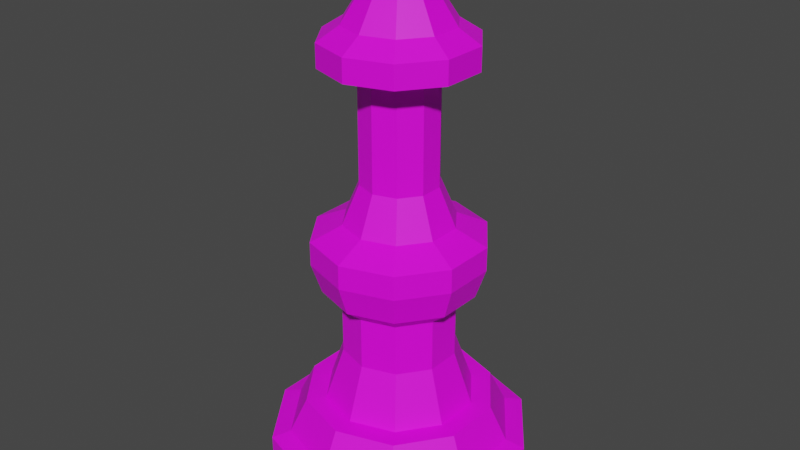 # Source: bishop.blend  (saved by Blender 2.83.19; exported with 4.5.12 LTS)
import bpy
from mathutils import Matrix  # noqa: F401  (used for matrix-valued properties, if any)

bpy.ops.wm.read_factory_settings(use_empty=True)
scene = bpy.context.scene
scene.name = 'Scene'

# ---- collections
col_collection = bpy.data.collections.new('Collection'); scene.collection.children.link(col_collection)

# ---- images (referenced by path relative to the original .blend; pixels are not part of the script)
import os
ASSET_DIR = os.environ.get("B2B_ASSET_DIR", "")  # directory of the original .blend (textures are referenced by path, not embedded)
HERE = os.path.dirname(os.path.abspath(__file__))  # packed textures are extracted next to this script under _unpacked/

def load_image(name, relpath, width, height, colorspace="sRGB"):
    """Load a texture the original file referenced (path relative to the .blend, or extracted next to this script)."""
    p = next((c for c in (os.path.join(HERE, relpath), os.path.join(ASSET_DIR, relpath)) if relpath and os.path.exists(c)), "")
    if p:
        img = bpy.data.images.load(p, check_existing=True)
        img.name = name
    else:  # same state as the original file: an image datablock whose file is absent (Cycles renders it pink)
        img = bpy.data.images.new(name, width, height)
        img.source = "FILE"
        img.filepath = "//" + (relpath or name)
    img.colorspace_settings.name = colorspace
    return img
img_marble13_col_3k_jpg_001 = load_image('Marble13_COL_3K.jpg.001', 'Marble13_COL_3K.jpg', 1024, 1024, 'sRGB')

# ---- materials (node trees are filled in below, after node groups)
mat_slon = bpy.data.materials.new('slon')
mat_slon.use_transparent_shadow = False

# ---- material node trees
mat_slon.use_nodes = True; mat_slon.node_tree.nodes.clear()
_N = mat_slon.node_tree.nodes; _L = mat_slon.node_tree.links
n0 = _N.new('ShaderNodeBsdfPrincipled'); n0.name = 'Principled BSDF'; n0.location = (10, 300)
n0.distribution = 'GGX'
n0.subsurface_method = 'BURLEY'
n0.inputs[3].default_value = 1.45
n0.inputs[27].default_value = (0.0, 0.0, 0.0, 1.0)
n0.inputs[28].default_value = 1.0
n1 = _N.new('ShaderNodeOutputMaterial'); n1.name = 'Material Output'; n1.location = (300, 300)
n2 = _N.new('ShaderNodeTexImage'); n2.name = 'Image Texture'; n2.location = (-579, 216)
n2.image = img_marble13_col_3k_jpg_001
_L.new(n0.outputs[0], n1.inputs[0])
_L.new(n2.outputs[0], n0.inputs[0])
n1.is_active_output = True

# ---- world
world_world = bpy.data.worlds.new('World'); scene.world = world_world
world_world.use_nodes = True; world_world.node_tree.nodes.clear()
_N = world_world.node_tree.nodes; _L = world_world.node_tree.links
n0 = _N.new('ShaderNodeOutputWorld'); n0.name = 'World Output'; n0.location = (300, 300)
n1 = _N.new('ShaderNodeBackground'); n1.name = 'Background'; n1.location = (10, 300)
n1.inputs[0].default_value = (0.05088, 0.05088, 0.05088, 1.0)
_L.new(n1.outputs[0], n0.inputs[0])
n0.is_active_output = True
world_world.color = (0.05088, 0.05088, 0.05088)
world_world.use_sun_shadow = False
world_world.sun_shadow_jitter_overblur = 0.0

# ---- meshes
me_cylinder_004 = bpy.data.meshes.new('Cylinder.004')
me_cylinder_004.from_pydata([(1.035e-09, 1.251, 0.6393), (-1.587e-08, 1.071, 1.078), (0.7355, 1.012, 0.6393), (0.6297, 0.8668, 1.078), (1.19, 0.3867, 0.6393), (1.019, 0.3311, 1.078), (1.19, -0.3867, 0.6393), (1.019, -0.3311, 1.078), (0.7355, -1.012, 0.6393), (0.6297, -0.8668, 1.078), (-1.084e-07, -1.251, 0.6393), (-9.426e-08, -1.071, 1.078), (-0.7355, -1.012, 0.6393), (-0.6297, -0.8668, 1.078), (-1.19, -0.3867, 0.6393), (-1.019, -0.3311, 1.078), (-1.19, 0.3867, 0.6393), (-1.019, 0.3311, 1.078), (-0.7355, 1.012, 0.6393), (-0.6297, 0.8668, 1.078), (0.7355, 1.012, 1.029), (1.035e-09, 1.251, 1.029), (1.19, 0.3867, 1.029), (1.19, -0.3867, 1.029), (0.7355, -1.012, 1.029), (-1.084e-07, -1.251, 1.029), (-0.7355, -1.012, 1.029), (-1.19, -0.3867, 1.029), (-1.19, 0.3867, 1.029), (-0.7355, 1.012, 1.029), (0.534, 0.7349, 1.406), (-8.745e-09, 0.9084, 1.406), (0.8639, 0.2807, 1.406), (0.8639, -0.2807, 1.406), (0.5339, -0.7349, 1.406), (-7.521e-08, -0.9084, 1.406), (-0.534, -0.7349, 1.406), (-0.8639, -0.2807, 1.406), (-0.8639, 0.2807, 1.406), (-0.5339, 0.7349, 1.406), (0.1585, 0.2182, 3.421), (1.571e-07, 0.2697, 3.421), (0.2565, 0.08335, 3.421), (0.2565, -0.08335, 3.421), (0.1585, -0.2182, 3.421), (1.373e-07, -0.2697, 3.421), (-0.1585, -0.2182, 3.421), (-0.2565, -0.08335, 3.421), (-0.2565, 0.08335, 3.421), (-0.1585, 0.2182, 3.421), (0.1585, 0.2182, 3.421), (1.571e-07, 0.2697, 3.421), (0.2565, 0.08335, 3.421), (0.2565, -0.08335, 3.421), (0.1585, -0.2182, 3.421), (1.373e-07, -0.2697, 3.421), (-0.1585, -0.2182, 3.421), (-0.2565, -0.08335, 3.421), (-0.2565, 0.08335, 3.421), (-0.1585, 0.2182, 3.421), (0.4217, 0.5804, 1.406), (-1.174e-08, 0.7174, 1.406), (0.6823, 0.2217, 1.406), (0.6823, -0.2217, 1.406), (0.4217, -0.5804, 1.406), (-7.222e-08, -0.7174, 1.406), (-0.4217, -0.5804, 1.406), (-0.6823, -0.2217, 1.406), (-0.6823, 0.2217, 1.406), (-0.4217, 0.5804, 1.406), (0.534, 0.7349, 1.406), (-8.745e-09, 0.9084, 1.406), (0.8639, 0.2807, 1.406), (0.8639, -0.2807, 1.406), (0.5339, -0.7349, 1.406), (-7.521e-08, -0.9084, 1.406), (-0.534, -0.7349, 1.406), (-0.8639, -0.2807, 1.406), (-0.8639, 0.2807, 1.406), (-0.5339, 0.7349, 1.406), (0.3178, 0.4374, 1.912), (3.372e-08, 0.5407, 1.912), (0.5142, 0.1671, 1.912), (0.5142, -0.1671, 1.912), (0.3178, -0.4374, 1.912), (-1.187e-08, -0.5407, 1.912), (-0.3178, -0.4374, 1.912), (-0.5142, -0.1671, 1.912), (-0.5142, 0.1671, 1.912), (-0.3178, 0.4374, 1.912), (0.3178, 0.4374, 2.414), (3.372e-08, 0.5407, 2.414), (0.5142, 0.1671, 2.414), (0.5142, -0.1671, 2.414), (0.3178, -0.4374, 2.414), (-1.187e-08, -0.5407, 2.414), (-0.3178, -0.4374, 2.414), (-0.5142, -0.1671, 2.414), (-0.5142, 0.1671, 2.414), (-0.3178, 0.4374, 2.414), (0.4237, 0.5832, 2.558), (3.93e-08, 0.7208, 2.558), (0.6856, 0.2228, 2.558), (0.6856, -0.2228, 2.558), (0.4237, -0.5832, 2.558), (-2.147e-08, -0.7208, 2.558), (-0.4237, -0.5832, 2.558), (-0.6856, -0.2228, 2.558), (-0.6856, 0.2228, 2.558), (-0.4237, 0.5832, 2.558), (0.4794, 0.6599, 2.843), (3.369e-09, 0.8157, 2.843), (0.7758, 0.2521, 2.843), (0.7758, -0.2521, 2.843), (0.4794, -0.6599, 2.843), (-6.539e-08, -0.8157, 2.843), (-0.4794, -0.6599, 2.843), (-0.7758, -0.2521, 2.843), (-0.7758, 0.2521, 2.843), (-0.4794, 0.6599, 2.843), (0.4794, 0.6599, 3.072), (3.369e-09, 0.8157, 3.072), (0.7758, 0.2521, 3.072), (0.7758, -0.2521, 3.072), (0.4794, -0.6599, 3.072), (-6.539e-08, -0.8157, 3.072), (-0.4794, -0.6599, 3.072), (-0.7758, -0.2521, 3.072), (-0.7758, 0.2521, 3.072), (-0.4794, 0.6599, 3.072), (0.3079, 0.4238, 3.206), (1.125e-08, 0.5238, 3.206), (0.4982, 0.1619, 3.206), (0.4982, -0.1619, 3.206), (0.3079, -0.4238, 3.206), (-3.291e-08, -0.5238, 3.206), (-0.3079, -0.4238, 3.206), (-0.4982, -0.1619, 3.206), (-0.4982, 0.1619, 3.206), (-0.3079, 0.4238, 3.206), (0.2153, 0.2963, 3.575), (8.944e-08, 0.3663, 3.575), (0.3484, 0.1132, 3.575), (0.3484, -0.1132, 3.575), (0.2153, -0.2963, 3.575), (5.856e-08, -0.3663, 3.575), (-0.2153, -0.2963, 3.575), (-0.3484, -0.1132, 3.575), (-0.3484, 0.1132, 3.575), (-0.2153, 0.2963, 3.575), (0.2153, 0.2963, 4.623), (2.478e-07, 0.3663, 4.623), (0.3484, 0.1132, 4.623), (0.3484, -0.1132, 4.623), (0.2153, -0.2963, 4.623), (2.169e-07, -0.3663, 4.623), (-0.2153, -0.2963, 4.623), (-0.3484, -0.1132, 4.623), (-0.3484, 0.1132, 4.623), (-0.2153, 0.2963, 4.623), (0.4154, 0.5717, 4.656), (2.635e-07, 0.7067, 4.656), (0.6721, 0.2184, 4.656), (0.6721, -0.2184, 4.656), (0.4154, -0.5717, 4.656), (2.039e-07, -0.7067, 4.656), (-0.4154, -0.5717, 4.656), (-0.6721, -0.2184, 4.656), (-0.6721, 0.2184, 4.656), (-0.4154, 0.5717, 4.656), (0.4154, 0.5717, 4.874), (2.635e-07, 0.7067, 4.874), (0.6721, 0.2184, 4.874), (0.6721, -0.2184, 4.874), (0.4154, -0.5717, 4.874), (2.039e-07, -0.7067, 4.874), (-0.4154, -0.5717, 4.874), (-0.6721, -0.2184, 4.874), (-0.6721, 0.2184, 4.874), (-0.4154, 0.5717, 4.874), (0.2973, 0.4092, 5.004), (2.594e-07, 0.5058, 5.004), (0.481, 0.1563, 5.004), (0.481, -0.1563, 5.004), (0.2973, -0.4092, 5.004), (2.167e-07, -0.5058, 5.004), (-0.2973, -0.4092, 5.004), (-0.481, -0.1563, 5.004), (-0.481, 0.1563, 5.004), (-0.2973, 0.4092, 5.004), (0.1844, 0.2538, 5.298), (1.976e-07, 0.3137, 5.298), (0.2984, 0.09695, 5.298), (0.2984, -0.09695, 5.298), (0.1844, -0.2538, 5.298), (1.712e-07, -0.3137, 5.298), (-0.1844, -0.2538, 5.298), (-0.2984, -0.09695, 5.298), (-0.2984, 0.09695, 5.298), (-0.1844, 0.2538, 5.298), (0.0936, 0.1288, 5.315), (2.05e-07, 0.1592, 5.315), (0.1514, 0.04921, 5.315), (0.1514, -0.04921, 5.315), (0.0936, -0.1288, 5.315), (1.916e-07, -0.1592, 5.315), (-0.0936, -0.1288, 5.315), (-0.1514, -0.04921, 5.315), (-0.1514, 0.04921, 5.315), (-0.09359, 0.1288, 5.315), (0.12, 0.1651, 5.409), (2.029e-07, 0.2041, 5.409), (0.1941, 0.06306, 5.409), (0.1941, -0.06306, 5.409), (0.12, -0.1651, 5.409), (1.857e-07, -0.2041, 5.409), (-0.12, -0.1651, 5.409), (-0.1941, -0.06306, 5.409), (-0.1941, 0.06306, 5.409), (-0.12, 0.1651, 5.409), (0.12, 0.1651, 5.552), (6.347e-08, 0.2041, 5.552), (0.1941, 0.06306, 5.552), (0.1941, -0.06306, 5.552), (0.12, -0.1651, 5.552), (4.626e-08, -0.2041, 5.552), (-0.12, -0.1651, 5.552), (-0.1941, -0.06306, 5.552), (-0.1941, 0.06306, 5.552), (-0.12, 0.1651, 5.552), (0.06686, 0.09202, 5.642), (6.868e-08, 0.1137, 5.642), (0.1082, 0.03515, 5.642), (0.1082, -0.03515, 5.642), (0.06686, -0.09202, 5.642), (5.909e-08, -0.1137, 5.642), (-0.06686, -0.09202, 5.642), (-0.1082, -0.03515, 5.642), (-0.1082, 0.03515, 5.642), (-0.06686, 0.09202, 5.642)], [], [(0, 21, 20, 2), (2, 20, 22, 4), (4, 22, 23, 6), (6, 23, 24, 8), (8, 24, 25, 10), (10, 25, 26, 12), (12, 26, 27, 14), (14, 27, 28, 16), (5, 3, 30, 32), (16, 28, 29, 18), (18, 29, 21, 0), (0, 2, 4, 6, 8, 10, 12, 14, 16, 18), (1, 3, 20, 21), (3, 5, 22, 20), (5, 7, 23, 22), (7, 9, 24, 23), (9, 11, 25, 24), (11, 13, 26, 25), (13, 15, 27, 26), (15, 17, 28, 27), (17, 19, 29, 28), (19, 1, 21, 29), (19, 17, 38, 39), (13, 11, 35, 36), (7, 5, 32, 33), (1, 19, 39, 31), (15, 13, 36, 37), (9, 7, 33, 34), (3, 1, 31, 30), (17, 15, 37, 38), (11, 9, 34, 35), (44, 43, 53, 54), (40, 41, 51, 50), (48, 47, 57, 58), (45, 44, 54, 55), (42, 40, 50, 52), (49, 48, 58, 59), (46, 45, 55, 56), (43, 42, 52, 53), (41, 49, 59, 51), (47, 46, 56, 57), (35, 34, 74, 75), (63, 62, 82, 83), (32, 30, 70, 72), (39, 38, 78, 79), (36, 35, 75, 76), (33, 32, 72, 73), (31, 39, 79, 71), (37, 36, 76, 77), (34, 33, 73, 74), (30, 31, 71, 70), (38, 37, 77, 78), (61, 60, 70, 71), (60, 62, 72, 70), (62, 63, 73, 72), (63, 64, 74, 73), (64, 65, 75, 74), (65, 66, 76, 75), (66, 67, 77, 76), (67, 68, 78, 77), (68, 69, 79, 78), (69, 61, 71, 79), (87, 86, 96, 97), (61, 69, 89, 81), (67, 66, 86, 87), (64, 63, 83, 84), (60, 61, 81, 80), (68, 67, 87, 88), (65, 64, 84, 85), (62, 60, 80, 82), (69, 68, 88, 89), (66, 65, 85, 86), (94, 93, 103, 104), (84, 83, 93, 94), (80, 81, 91, 90), (88, 87, 97, 98), (85, 84, 94, 95), (82, 80, 90, 92), (89, 88, 98, 99), (86, 85, 95, 96), (83, 82, 92, 93), (81, 89, 99, 91), (100, 101, 111, 110), (90, 91, 101, 100), (98, 97, 107, 108), (95, 94, 104, 105), (92, 90, 100, 102), (99, 98, 108, 109), (96, 95, 105, 106), (93, 92, 102, 103), (91, 99, 109, 101), (97, 96, 106, 107), (118, 117, 127, 128), (108, 107, 117, 118), (105, 104, 114, 115), (102, 100, 110, 112), (109, 108, 118, 119), (106, 105, 115, 116), (103, 102, 112, 113), (101, 109, 119, 111), (107, 106, 116, 117), (104, 103, 113, 114), (125, 124, 134, 135), (115, 114, 124, 125), (112, 110, 120, 122), (119, 118, 128, 129), (116, 115, 125, 126), (113, 112, 122, 123), (111, 119, 129, 121), (117, 116, 126, 127), (114, 113, 123, 124), (110, 111, 121, 120), (132, 130, 140, 142), (122, 120, 130, 132), (129, 128, 138, 139), (126, 125, 135, 136), (123, 122, 132, 133), (121, 129, 139, 131), (127, 126, 136, 137), (124, 123, 133, 134), (120, 121, 131, 130), (128, 127, 137, 138), (146, 145, 155, 156), (139, 138, 148, 149), (136, 135, 145, 146), (133, 132, 142, 143), (131, 139, 149, 141), (137, 136, 146, 147), (134, 133, 143, 144), (130, 131, 141, 140), (138, 137, 147, 148), (135, 134, 144, 145), (153, 152, 162, 163), (143, 142, 152, 153), (141, 149, 159, 151), (147, 146, 156, 157), (144, 143, 153, 154), (140, 141, 151, 150), (148, 147, 157, 158), (145, 144, 154, 155), (142, 140, 150, 152), (149, 148, 158, 159), (161, 169, 179, 171), (151, 159, 169, 161), (157, 156, 166, 167), (154, 153, 163, 164), (150, 151, 161, 160), (158, 157, 167, 168), (155, 154, 164, 165), (152, 150, 160, 162), (159, 158, 168, 169), (156, 155, 165, 166), (177, 176, 186, 187), (167, 166, 176, 177), (164, 163, 173, 174), (160, 161, 171, 170), (168, 167, 177, 178), (165, 164, 174, 175), (162, 160, 170, 172), (169, 168, 178, 179), (166, 165, 175, 176), (163, 162, 172, 173), (184, 183, 193, 194), (174, 173, 183, 184), (170, 171, 181, 180), (178, 177, 187, 188), (175, 174, 184, 185), (172, 170, 180, 182), (179, 178, 188, 189), (176, 175, 185, 186), (173, 172, 182, 183), (171, 179, 189, 181), (190, 191, 201, 200), (180, 181, 191, 190), (188, 187, 197, 198), (185, 184, 194, 195), (182, 180, 190, 192), (189, 188, 198, 199), (186, 185, 195, 196), (183, 182, 192, 193), (181, 189, 199, 191), (187, 186, 196, 197), (205, 204, 214, 215), (198, 197, 207, 208), (195, 194, 204, 205), (192, 190, 200, 202), (199, 198, 208, 209), (196, 195, 205, 206), (193, 192, 202, 203), (191, 199, 209, 201), (197, 196, 206, 207), (194, 193, 203, 204), (212, 210, 220, 222), (202, 200, 210, 212), (209, 208, 218, 219), (206, 205, 215, 216), (203, 202, 212, 213), (201, 209, 219, 211), (207, 206, 216, 217), (204, 203, 213, 214), (200, 201, 211, 210), (208, 207, 217, 218), (229, 228, 238, 239), (219, 218, 228, 229), (216, 215, 225, 226), (213, 212, 222, 223), (211, 219, 229, 221), (217, 216, 226, 227), (214, 213, 223, 224), (210, 211, 221, 220), (218, 217, 227, 228), (215, 214, 224, 225), (230, 231, 239, 238, 237, 236, 235, 234, 233, 232), (226, 225, 235, 236), (223, 222, 232, 233), (221, 229, 239, 231), (227, 226, 236, 237), (224, 223, 233, 234), (220, 221, 231, 230), (228, 227, 237, 238), (225, 224, 234, 235), (222, 220, 230, 232)])
_uv = me_cylinder_004.uv_layers.new(name='UVMap')
_uv.uv.foreach_set('vector', [0.2784, 0.4834, 0.2235, 0.4361, 0.2329, 0.4251, 0.2878, 0.4724, 0.2878, 0.4724, 0.2329, 0.4251, 0.2424, 0.4141, 0.2973, 0.4615, 0.2973, 0.4615, 0.2424, 0.4141, 0.2519, 0.4032, 0.3068, 0.4505, 0.3068, 0.4505, 0.2519, 0.4032, 0.2613, 0.3922, 0.3162, 0.4395, 0.3162, 0.4395, 0.2613, 0.3922, 0.2708, 0.3812, 0.3257, 0.4285, 0.3257, 0.4285, 0.2708, 0.3812, 0.2802, 0.3702, 0.3351, 0.4175, 0.3351, 0.4175, 0.2802, 0.3702, 0.2897, 0.3592, 0.3446, 0.4066, 0.3446, 0.4066, 0.2897, 0.3592, 0.2992, 0.3483, 0.3541, 0.3956, 0.2193, 0.289, 0.2267, 0.2788, 0.2267, 0.2788, 0.2193, 0.289, 0.3541, 0.3956, 0.2992, 0.3483, 0.3086, 0.3373, 0.3635, 0.3846, 0.3635, 0.3846, 0.3086, 0.3373, 0.3181, 0.3263, 0.373, 0.3736, 0.93, 0.1466, 0.8348, 0.06054, 0.7072, 0.04689, 0.596, 0.1108, 0.5436, 0.2279, 0.57, 0.3534, 0.6652, 0.4395, 0.7928, 0.4531, 0.904, 0.3892, 0.9564, 0.2721, 0.2387, 0.2749, 0.2267, 0.2788, 0.2247, 0.276, 0.2387, 0.2715, 0.2267, 0.2788, 0.2193, 0.289, 0.2161, 0.2879, 0.2247, 0.276, 0.2193, 0.289, 0.2193, 0.3016, 0.2161, 0.3026, 0.2161, 0.2879, 0.2193, 0.3016, 0.2267, 0.3118, 0.2247, 0.3145, 0.2161, 0.3026, 0.2267, 0.3118, 0.2387, 0.3157, 0.2387, 0.3191, 0.2247, 0.3145, 0.2387, 0.3157, 0.2507, 0.3118, 0.2527, 0.3145, 0.2387, 0.3191, 0.2507, 0.3118, 0.2581, 0.3016, 0.2613, 0.3026, 0.2527, 0.3145, 0.2581, 0.3016, 0.2581, 0.289, 0.2613, 0.2879, 0.2613, 0.3026, 0.2581, 0.289, 0.2507, 0.2788, 0.2527, 0.276, 0.2613, 0.2879, 0.2507, 0.2788, 0.2387, 0.2749, 0.2387, 0.2715, 0.2527, 0.276, 0.2507, 0.2788, 0.2581, 0.289, 0.2581, 0.289, 0.2507, 0.2788, 0.2507, 0.3118, 0.2387, 0.3157, 0.2387, 0.3157, 0.2507, 0.3118, 0.2193, 0.3016, 0.2193, 0.289, 0.2193, 0.289, 0.2193, 0.3016, 0.2387, 0.2749, 0.2507, 0.2788, 0.2507, 0.2788, 0.2387, 0.2749, 0.2581, 0.3016, 0.2507, 0.3118, 0.2507, 0.3118, 0.2581, 0.3016, 0.2267, 0.3118, 0.2193, 0.3016, 0.2193, 0.3016, 0.2267, 0.3118, 0.2267, 0.2788, 0.2387, 0.2749, 0.2387, 0.2749, 0.2267, 0.2788, 0.2581, 0.289, 0.2581, 0.3016, 0.2581, 0.3016, 0.2581, 0.289, 0.2387, 0.3157, 0.2267, 0.3118, 0.2267, 0.3118, 0.2387, 0.3157, 0.225, 0.3141, 0.2166, 0.3025, 0.2166, 0.3025, 0.225, 0.3141, 0.225, 0.2765, 0.2387, 0.2721, 0.2387, 0.2721, 0.225, 0.2765, 0.2608, 0.2881, 0.2608, 0.3025, 0.2608, 0.3025, 0.2608, 0.2881, 0.2387, 0.3185, 0.225, 0.3141, 0.225, 0.3141, 0.2387, 0.3185, 0.2166, 0.2881, 0.225, 0.2765, 0.225, 0.2765, 0.2166, 0.2881, 0.2523, 0.2765, 0.2608, 0.2881, 0.2608, 0.2881, 0.2523, 0.2765, 0.2523, 0.3141, 0.2387, 0.3185, 0.2387, 0.3185, 0.2523, 0.3141, 0.2166, 0.3025, 0.2166, 0.2881, 0.2166, 0.2881, 0.2166, 0.3025, 0.2387, 0.2721, 0.2523, 0.2765, 0.2523, 0.2765, 0.2387, 0.2721, 0.2608, 0.3025, 0.2523, 0.3141, 0.2523, 0.3141, 0.2608, 0.3025, 0.2387, 0.3157, 0.2267, 0.3118, 0.2267, 0.3118, 0.2387, 0.3157, 0.2234, 0.3003, 0.2234, 0.2903, 0.2234, 0.2903, 0.2234, 0.3003, 0.2193, 0.289, 0.2267, 0.2788, 0.2267, 0.2788, 0.2193, 0.289, 0.2507, 0.2788, 0.2581, 0.289, 0.2581, 0.289, 0.2507, 0.2788, 0.2507, 0.3118, 0.2387, 0.3157, 0.2387, 0.3157, 0.2507, 0.3118, 0.2193, 0.3016, 0.2193, 0.289, 0.2193, 0.289, 0.2193, 0.3016, 0.2387, 0.2749, 0.2507, 0.2788, 0.2507, 0.2788, 0.2387, 0.2749, 0.2581, 0.3016, 0.2507, 0.3118, 0.2507, 0.3118, 0.2581, 0.3016, 0.2267, 0.3118, 0.2193, 0.3016, 0.2193, 0.3016, 0.2267, 0.3118, 0.2267, 0.2788, 0.2387, 0.2749, 0.2387, 0.2749, 0.2267, 0.2788, 0.2581, 0.289, 0.2581, 0.3016, 0.2581, 0.3016, 0.2581, 0.289, 0.2387, 0.2792, 0.2292, 0.2823, 0.2267, 0.2788, 0.2387, 0.2749, 0.2292, 0.2823, 0.2234, 0.2903, 0.2193, 0.289, 0.2267, 0.2788, 0.2234, 0.2903, 0.2234, 0.3003, 0.2193, 0.3016, 0.2193, 0.289, 0.2234, 0.3003, 0.2292, 0.3083, 0.2267, 0.3118, 0.2193, 0.3016, 0.2292, 0.3083, 0.2387, 0.3114, 0.2387, 0.3157, 0.2267, 0.3118, 0.2387, 0.3114, 0.2481, 0.3083, 0.2507, 0.3118, 0.2387, 0.3157, 0.2481, 0.3083, 0.254, 0.3003, 0.2581, 0.3016, 0.2507, 0.3118, 0.254, 0.3003, 0.254, 0.2903, 0.2581, 0.289, 0.2581, 0.3016, 0.254, 0.2903, 0.2481, 0.2823, 0.2507, 0.2788, 0.2581, 0.289, 0.2481, 0.2823, 0.2387, 0.2792, 0.2387, 0.2749, 0.2507, 0.2788, 0.254, 0.3003, 0.2481, 0.3083, 0.2481, 0.3083, 0.254, 0.3003, 0.2387, 0.2792, 0.2481, 0.2823, 0.2481, 0.2823, 0.2387, 0.2792, 0.254, 0.3003, 0.2481, 0.3083, 0.2481, 0.3083, 0.254, 0.3003, 0.2292, 0.3083, 0.2234, 0.3003, 0.2234, 0.3003, 0.2292, 0.3083, 0.2292, 0.2823, 0.2387, 0.2792, 0.2387, 0.2792, 0.2292, 0.2823, 0.254, 0.2903, 0.254, 0.3003, 0.254, 0.3003, 0.254, 0.2903, 0.2387, 0.3114, 0.2292, 0.3083, 0.2292, 0.3083, 0.2387, 0.3114, 0.2234, 0.2903, 0.2292, 0.2823, 0.2292, 0.2823, 0.2234, 0.2903, 0.2481, 0.2823, 0.254, 0.2903, 0.254, 0.2903, 0.2481, 0.2823, 0.2481, 0.3083, 0.2387, 0.3114, 0.2387, 0.3114, 0.2481, 0.3083, 0.2292, 0.3083, 0.2234, 0.3003, 0.2234, 0.3003, 0.2292, 0.3083, 0.2292, 0.3083, 0.2234, 0.3003, 0.2234, 0.3003, 0.2292, 0.3083, 0.2292, 0.2823, 0.2387, 0.2792, 0.2387, 0.2792, 0.2292, 0.2823, 0.254, 0.2903, 0.254, 0.3003, 0.254, 0.3003, 0.254, 0.2903, 0.2387, 0.3114, 0.2292, 0.3083, 0.2292, 0.3083, 0.2387, 0.3114, 0.2234, 0.2903, 0.2292, 0.2823, 0.2292, 0.2823, 0.2234, 0.2903, 0.2481, 0.2823, 0.254, 0.2903, 0.254, 0.2903, 0.2481, 0.2823, 0.2481, 0.3083, 0.2387, 0.3114, 0.2387, 0.3114, 0.2481, 0.3083, 0.2234, 0.3003, 0.2234, 0.2903, 0.2234, 0.2903, 0.2234, 0.3003, 0.2387, 0.2792, 0.2481, 0.2823, 0.2481, 0.2823, 0.2387, 0.2792, 0.2292, 0.2823, 0.2387, 0.2792, 0.2387, 0.2792, 0.2292, 0.2823, 0.2292, 0.2823, 0.2387, 0.2792, 0.2387, 0.2792, 0.2292, 0.2823, 0.254, 0.2903, 0.254, 0.3003, 0.254, 0.3003, 0.254, 0.2903, 0.2387, 0.3114, 0.2292, 0.3083, 0.2292, 0.3083, 0.2387, 0.3114, 0.2234, 0.2903, 0.2292, 0.2823, 0.2292, 0.2823, 0.2234, 0.2903, 0.2481, 0.2823, 0.254, 0.2903, 0.254, 0.2903, 0.2481, 0.2823, 0.2481, 0.3083, 0.2387, 0.3114, 0.2387, 0.3114, 0.2481, 0.3083, 0.2234, 0.3003, 0.2234, 0.2903, 0.2234, 0.2903, 0.2234, 0.3003, 0.2387, 0.2792, 0.2481, 0.2823, 0.2481, 0.2823, 0.2387, 0.2792, 0.254, 0.3003, 0.2481, 0.3083, 0.2481, 0.3083, 0.254, 0.3003, 0.254, 0.2903, 0.254, 0.3003, 0.254, 0.3003, 0.254, 0.2903, 0.254, 0.2903, 0.254, 0.3003, 0.254, 0.3003, 0.254, 0.2903, 0.2387, 0.3114, 0.2292, 0.3083, 0.2292, 0.3083, 0.2387, 0.3114, 0.2234, 0.2903, 0.2292, 0.2823, 0.2292, 0.2823, 0.2234, 0.2903, 0.2481, 0.2823, 0.254, 0.2903, 0.254, 0.2903, 0.2481, 0.2823, 0.2481, 0.3083, 0.2387, 0.3114, 0.2387, 0.3114, 0.2481, 0.3083, 0.2234, 0.3003, 0.2234, 0.2903, 0.2234, 0.2903, 0.2234, 0.3003, 0.2387, 0.2792, 0.2481, 0.2823, 0.2481, 0.2823, 0.2387, 0.2792, 0.254, 0.3003, 0.2481, 0.3083, 0.2481, 0.3083, 0.254, 0.3003, 0.2292, 0.3083, 0.2234, 0.3003, 0.2234, 0.3003, 0.2292, 0.3083, 0.2387, 0.3114, 0.2292, 0.3083, 0.2292, 0.3083, 0.2387, 0.3114, 0.2387, 0.3114, 0.2292, 0.3083, 0.2292, 0.3083, 0.2387, 0.3114, 0.2234, 0.2903, 0.2292, 0.2823, 0.2292, 0.2823, 0.2234, 0.2903, 0.2481, 0.2823, 0.254, 0.2903, 0.254, 0.2903, 0.2481, 0.2823, 0.2481, 0.3083, 0.2387, 0.3114, 0.2387, 0.3114, 0.2481, 0.3083, 0.2234, 0.3003, 0.2234, 0.2903, 0.2234, 0.2903, 0.2234, 0.3003, 0.2387, 0.2792, 0.2481, 0.2823, 0.2481, 0.2823, 0.2387, 0.2792, 0.254, 0.3003, 0.2481, 0.3083, 0.2481, 0.3083, 0.254, 0.3003, 0.2292, 0.3083, 0.2234, 0.3003, 0.2234, 0.3003, 0.2292, 0.3083, 0.2292, 0.2823, 0.2387, 0.2792, 0.2387, 0.2792, 0.2292, 0.2823, 0.2234, 0.2903, 0.2292, 0.2823, 0.2292, 0.2823, 0.2234, 0.2903, 0.2234, 0.2903, 0.2292, 0.2823, 0.2292, 0.2823, 0.2234, 0.2903, 0.2481, 0.2823, 0.254, 0.2903, 0.254, 0.2903, 0.2481, 0.2823, 0.2481, 0.3083, 0.2387, 0.3114, 0.2387, 0.3114, 0.2481, 0.3083, 0.2234, 0.3003, 0.2234, 0.2903, 0.2234, 0.2903, 0.2234, 0.3003, 0.2387, 0.2792, 0.2481, 0.2823, 0.2481, 0.2823, 0.2387, 0.2792, 0.254, 0.3003, 0.2481, 0.3083, 0.2481, 0.3083, 0.254, 0.3003, 0.2292, 0.3083, 0.2234, 0.3003, 0.2234, 0.3003, 0.2292, 0.3083, 0.2292, 0.2823, 0.2387, 0.2792, 0.2387, 0.2792, 0.2292, 0.2823, 0.254, 0.2903, 0.254, 0.3003, 0.254, 0.3003, 0.254, 0.2903, 0.2481, 0.3083, 0.2387, 0.3114, 0.2387, 0.3114, 0.2481, 0.3083, 0.2481, 0.2823, 0.254, 0.2903, 0.254, 0.2903, 0.2481, 0.2823, 0.2481, 0.3083, 0.2387, 0.3114, 0.2387, 0.3114, 0.2481, 0.3083, 0.2234, 0.3003, 0.2234, 0.2903, 0.2234, 0.2903, 0.2234, 0.3003, 0.2387, 0.2792, 0.2481, 0.2823, 0.2481, 0.2823, 0.2387, 0.2792, 0.254, 0.3003, 0.2481, 0.3083, 0.2481, 0.3083, 0.254, 0.3003, 0.2292, 0.3083, 0.2234, 0.3003, 0.2234, 0.3003, 0.2292, 0.3083, 0.2292, 0.2823, 0.2387, 0.2792, 0.2387, 0.2792, 0.2292, 0.2823, 0.254, 0.2903, 0.254, 0.3003, 0.254, 0.3003, 0.254, 0.2903, 0.2387, 0.3114, 0.2292, 0.3083, 0.2292, 0.3083, 0.2387, 0.3114, 0.2234, 0.3003, 0.2234, 0.2903, 0.2234, 0.2903, 0.2234, 0.3003, 0.2234, 0.3003, 0.2234, 0.2903, 0.2234, 0.2903, 0.2234, 0.3003, 0.2387, 0.2792, 0.2481, 0.2823, 0.2481, 0.2823, 0.2387, 0.2792, 0.254, 0.3003, 0.2481, 0.3083, 0.2481, 0.3083, 0.254, 0.3003, 0.2292, 0.3083, 0.2234, 0.3003, 0.2234, 0.3003, 0.2292, 0.3083, 0.2292, 0.2823, 0.2387, 0.2792, 0.2387, 0.2792, 0.2292, 0.2823, 0.254, 0.2903, 0.254, 0.3003, 0.254, 0.3003, 0.254, 0.2903, 0.2387, 0.3114, 0.2292, 0.3083, 0.2292, 0.3083, 0.2387, 0.3114, 0.2234, 0.2903, 0.2292, 0.2823, 0.2292, 0.2823, 0.2234, 0.2903, 0.2481, 0.2823, 0.254, 0.2903, 0.254, 0.2903, 0.2481, 0.2823, 0.2387, 0.2792, 0.2481, 0.2823, 0.2481, 0.2823, 0.2387, 0.2792, 0.2387, 0.2792, 0.2481, 0.2823, 0.2481, 0.2823, 0.2387, 0.2792, 0.254, 0.3003, 0.2481, 0.3083, 0.2481, 0.3083, 0.254, 0.3003, 0.2292, 0.3083, 0.2234, 0.3003, 0.2234, 0.3003, 0.2292, 0.3083, 0.2292, 0.2823, 0.2387, 0.2792, 0.2387, 0.2792, 0.2292, 0.2823, 0.254, 0.2903, 0.254, 0.3003, 0.254, 0.3003, 0.254, 0.2903, 0.2387, 0.3114, 0.2292, 0.3083, 0.2292, 0.3083, 0.2387, 0.3114, 0.2234, 0.2903, 0.2292, 0.2823, 0.2292, 0.2823, 0.2234, 0.2903, 0.2481, 0.2823, 0.254, 0.2903, 0.254, 0.2903, 0.2481, 0.2823, 0.2481, 0.3083, 0.2387, 0.3114, 0.2387, 0.3114, 0.2481, 0.3083, 0.254, 0.3003, 0.2481, 0.3083, 0.2481, 0.3083, 0.254, 0.3003, 0.254, 0.3003, 0.2481, 0.3083, 0.2481, 0.3083, 0.254, 0.3003, 0.2292, 0.3083, 0.2234, 0.3003, 0.2234, 0.3003, 0.2292, 0.3083, 0.2292, 0.2823, 0.2387, 0.2792, 0.2387, 0.2792, 0.2292, 0.2823, 0.254, 0.2903, 0.254, 0.3003, 0.254, 0.3003, 0.254, 0.2903, 0.2387, 0.3114, 0.2292, 0.3083, 0.2292, 0.3083, 0.2387, 0.3114, 0.2234, 0.2903, 0.2292, 0.2823, 0.2292, 0.2823, 0.2234, 0.2903, 0.2481, 0.2823, 0.254, 0.2903, 0.254, 0.2903, 0.2481, 0.2823, 0.2481, 0.3083, 0.2387, 0.3114, 0.2387, 0.3114, 0.2481, 0.3083, 0.2234, 0.3003, 0.2234, 0.2903, 0.2234, 0.2903, 0.2234, 0.3003, 0.2292, 0.3083, 0.2234, 0.3003, 0.2234, 0.3003, 0.2292, 0.3083, 0.2292, 0.3083, 0.2234, 0.3003, 0.2234, 0.3003, 0.2292, 0.3083, 0.2292, 0.2823, 0.2387, 0.2792, 0.2387, 0.2792, 0.2292, 0.2823, 0.254, 0.2903, 0.254, 0.3003, 0.254, 0.3003, 0.254, 0.2903, 0.2387, 0.3114, 0.2292, 0.3083, 0.2292, 0.3083, 0.2387, 0.3114, 0.2234, 0.2903, 0.2292, 0.2823, 0.2292, 0.2823, 0.2234, 0.2903, 0.2481, 0.2823, 0.254, 0.2903, 0.254, 0.2903, 0.2481, 0.2823, 0.2481, 0.3083, 0.2387, 0.3114, 0.2387, 0.3114, 0.2481, 0.3083, 0.2234, 0.3003, 0.2234, 0.2903, 0.2234, 0.2903, 0.2234, 0.3003, 0.2387, 0.2792, 0.2481, 0.2823, 0.2481, 0.2823, 0.2387, 0.2792, 0.2292, 0.2823, 0.2387, 0.2792, 0.2387, 0.2792, 0.2292, 0.2823, 0.2292, 0.2823, 0.2387, 0.2792, 0.2387, 0.2792, 0.2292, 0.2823, 0.254, 0.2903, 0.254, 0.3003, 0.254, 0.3003, 0.254, 0.2903, 0.2387, 0.3114, 0.2292, 0.3083, 0.2292, 0.3083, 0.2387, 0.3114, 0.2234, 0.2903, 0.2292, 0.2823, 0.2292, 0.2823, 0.2234, 0.2903, 0.2481, 0.2823, 0.254, 0.2903, 0.254, 0.2903, 0.2481, 0.2823, 0.2481, 0.3083, 0.2387, 0.3114, 0.2387, 0.3114, 0.2481, 0.3083, 0.2234, 0.3003, 0.2234, 0.2903, 0.2234, 0.2903, 0.2234, 0.3003, 0.2387, 0.2792, 0.2481, 0.2823, 0.2481, 0.2823, 0.2387, 0.2792, 0.254, 0.3003, 0.2481, 0.3083, 0.2481, 0.3083, 0.254, 0.3003, 0.2387, 0.3114, 0.2292, 0.3083, 0.2292, 0.3083, 0.2387, 0.3114, 0.254, 0.2903, 0.254, 0.3003, 0.254, 0.3003, 0.254, 0.2903, 0.2387, 0.3114, 0.2292, 0.3083, 0.2292, 0.3083, 0.2387, 0.3114, 0.2234, 0.2903, 0.2292, 0.2823, 0.2292, 0.2823, 0.2234, 0.2903, 0.2481, 0.2823, 0.254, 0.2903, 0.254, 0.2903, 0.2481, 0.2823, 0.2481, 0.3083, 0.2387, 0.3114, 0.2387, 0.3114, 0.2481, 0.3083, 0.2234, 0.3003, 0.2234, 0.2903, 0.2234, 0.2903, 0.2234, 0.3003, 0.2387, 0.2792, 0.2481, 0.2823, 0.2481, 0.2823, 0.2387, 0.2792, 0.254, 0.3003, 0.2481, 0.3083, 0.2481, 0.3083, 0.254, 0.3003, 0.2292, 0.3083, 0.2234, 0.3003, 0.2234, 0.3003, 0.2292, 0.3083, 0.2234, 0.2903, 0.2292, 0.2823, 0.2292, 0.2823, 0.2234, 0.2903, 0.2234, 0.2903, 0.2292, 0.2823, 0.2292, 0.2823, 0.2234, 0.2903, 0.2481, 0.2823, 0.254, 0.2903, 0.254, 0.2903, 0.2481, 0.2823, 0.2481, 0.3083, 0.2387, 0.3114, 0.2387, 0.3114, 0.2481, 0.3083, 0.2234, 0.3003, 0.2234, 0.2903, 0.2234, 0.2903, 0.2234, 0.3003, 0.2387, 0.2792, 0.2481, 0.2823, 0.2481, 0.2823, 0.2387, 0.2792, 0.254, 0.3003, 0.2481, 0.3083, 0.2481, 0.3083, 0.254, 0.3003, 0.2292, 0.3083, 0.2234, 0.3003, 0.2234, 0.3003, 0.2292, 0.3083, 0.2292, 0.2823, 0.2387, 0.2792, 0.2387, 0.2792, 0.2292, 0.2823, 0.254, 0.2903, 0.254, 0.3003, 0.254, 0.3003, 0.254, 0.2903, 0.2481, 0.2823, 0.254, 0.2903, 0.254, 0.2903, 0.2481, 0.2823, 0.2481, 0.2823, 0.254, 0.2903, 0.254, 0.2903, 0.2481, 0.2823, 0.2481, 0.3083, 0.2387, 0.3114, 0.2387, 0.3114, 0.2481, 0.3083, 0.2234, 0.3003, 0.2234, 0.2903, 0.2234, 0.2903, 0.2234, 0.3003, 0.2387, 0.2792, 0.2481, 0.2823, 0.2481, 0.2823, 0.2387, 0.2792, 0.254, 0.3003, 0.2481, 0.3083, 0.2481, 0.3083, 0.254, 0.3003, 0.2292, 0.3083, 0.2234, 0.3003, 0.2234, 0.3003, 0.2292, 0.3083, 0.2292, 0.2823, 0.2387, 0.2792, 0.2387, 0.2792, 0.2292, 0.2823, 0.254, 0.2903, 0.254, 0.3003, 0.254, 0.3003, 0.254, 0.2903, 0.2387, 0.3114, 0.2292, 0.3083, 0.2292, 0.3083, 0.2387, 0.3114, 0.2292, 0.2823, 0.2387, 0.2792, 0.2481, 0.2823, 0.254, 0.2903, 0.254, 0.3003, 0.2481, 0.3083, 0.2387, 0.3114, 0.2292, 0.3083, 0.2234, 0.3003, 0.2234, 0.2903, 0.2481, 0.3083, 0.2387, 0.3114, 0.2387, 0.3114, 0.2481, 0.3083, 0.2234, 0.3003, 0.2234, 0.2903, 0.2234, 0.2903, 0.2234, 0.3003, 0.2387, 0.2792, 0.2481, 0.2823, 0.2481, 0.2823, 0.2387, 0.2792, 0.254, 0.3003, 0.2481, 0.3083, 0.2481, 0.3083, 0.254, 0.3003, 0.2292, 0.3083, 0.2234, 0.3003, 0.2234, 0.3003, 0.2292, 0.3083, 0.2292, 0.2823, 0.2387, 0.2792, 0.2387, 0.2792, 0.2292, 0.2823, 0.254, 0.2903, 0.254, 0.3003, 0.254, 0.3003, 0.254, 0.2903, 0.2387, 0.3114, 0.2292, 0.3083, 0.2292, 0.3083, 0.2387, 0.3114, 0.2234, 0.2903, 0.2292, 0.2823, 0.2292, 0.2823, 0.2234, 0.2903])
me_cylinder_004.materials.append(mat_slon)
me_cylinder_004.use_remesh_fix_poles = True
me_cylinder_004.use_remesh_preserve_attributes = False
me_cylinder_004.use_mirror_vertex_groups = False
me_cylinder_004.update()

# ---- objects
ob_cylinder = bpy.data.objects.new('Cylinder', me_cylinder_004)

# ---- transforms, parenting, visibility, modifiers, constraints
ob_cylinder.location = (0.0, 0.0, 0.0)
ob_cylinder.lineart.crease_threshold = 0.0

# ---- collection membership
col_collection.objects.link(ob_cylinder)

# ---- scene / render settings (as saved in the file)
scene.camera = ob_cylinder
scene.frame_start = 1; scene.frame_end = 250; scene.frame_set(0)
scene.render.engine = 'BLENDER_EEVEE_NEXT'
scene.cycles.use_denoising = False
scene.cycles.samples = 128
scene.cycles.sampling_pattern = 'TABULATED_SOBOL'
scene.cycles.use_adaptive_sampling = False
scene.cycles.use_light_tree = False
scene.view_settings.view_transform = 'Filmic'
bpy.context.view_layer.update()

# ---- added for rendering (the .blend has no active camera and no usable light): camera, sun
cam_auto = bpy.data.cameras.new('AutoCamera')
cam_auto.lens = 50.0
cam_auto.sensor_width = 36.0
cam_auto.clip_end = 1000.0
ob_auto_camera = bpy.data.objects.new('AutoCamera', cam_auto)
scene.collection.objects.link(ob_auto_camera)
ob_auto_camera.location = (5.6242, -6.74904, 7.63984)
ob_auto_camera.rotation_euler = (1.09748, -7.21219e-08, 0.694738)
scene.camera = ob_auto_camera
light_auto_sun = bpy.data.lights.new('AutoSun', 'SUN')
light_auto_sun.energy = 3.0
light_auto_sun.angle = 0.0523599
ob_auto_sun = bpy.data.objects.new('AutoSun', light_auto_sun)
scene.collection.objects.link(ob_auto_sun)
ob_auto_sun.rotation_euler = (0.872665, 0.174533, 0.523599)
bpy.context.view_layer.update()
